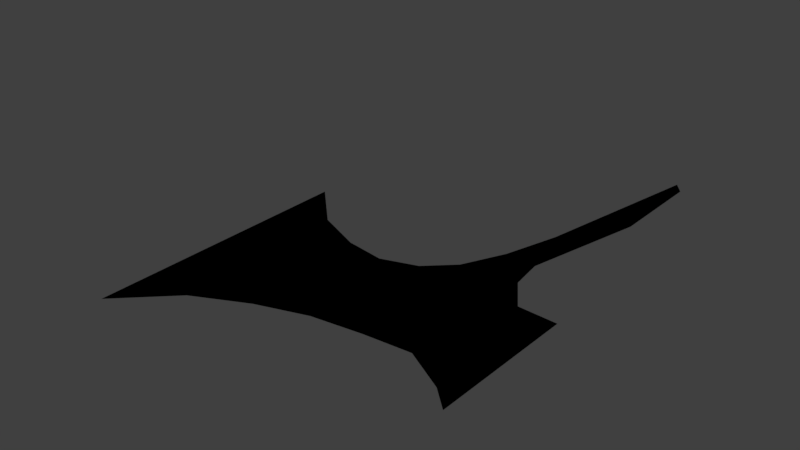 # Source: super_jump1.blend  (saved by Blender 2.79.0; exported with 4.5.12 LTS)
import bpy
from mathutils import Matrix  # noqa: F401  (used for matrix-valued properties, if any)

bpy.ops.wm.read_factory_settings(use_empty=True)
scene = bpy.context.scene
scene.name = 'Scene'

# ---- collections
col_collection_1 = bpy.data.collections.new('Collection 1'); scene.collection.children.link(col_collection_1)

# ---- images (referenced by path relative to the original .blend; pixels are not part of the script)
import os
ASSET_DIR = os.environ.get("B2B_ASSET_DIR", "")  # directory of the original .blend (textures are referenced by path, not embedded)
HERE = os.path.dirname(os.path.abspath(__file__))  # packed textures are extracted next to this script under _unpacked/

def load_image(name, relpath, width, height, colorspace="sRGB"):
    """Load a texture the original file referenced (path relative to the .blend, or extracted next to this script)."""
    p = next((c for c in (os.path.join(HERE, relpath), os.path.join(ASSET_DIR, relpath)) if relpath and os.path.exists(c)), "")
    if p:
        img = bpy.data.images.load(p, check_existing=True)
        img.name = name
    else:  # same state as the original file: an image datablock whose file is absent (Cycles renders it pink)
        img = bpy.data.images.new(name, width, height)
        img.source = "FILE"
        img.filepath = "//" + (relpath or name)
    img.colorspace_settings.name = colorspace
    return img
img_super_jump1_png = load_image('super_jump1.png', 'super_jump1.png', 1024, 1024, 'sRGB')

# ---- materials (node trees are filled in below, after node groups)
mat_material_001 = bpy.data.materials.new('Material.001')
mat_material_001.alpha_threshold = 0.0
mat_material_001.roughness = 0.5

# ---- node groups
ng_gltf_metallic_roughness = bpy.data.node_groups.new('glTF Metallic Roughness', 'ShaderNodeTree')
_N = ng_gltf_metallic_roughness.nodes; _L = ng_gltf_metallic_roughness.links

# ---- material node trees
mat_material_001.use_nodes = True; mat_material_001.node_tree.nodes.clear()
_N = mat_material_001.node_tree.nodes; _L = mat_material_001.node_tree.links
n0 = _N.new('ShaderNodeOutputMaterial'); n0.name = 'Material Output'; n0.location = (460, 300)
n1 = _N.new('ShaderNodeGroup'); n1.name = 'Group'; n1.location = (240, 380)
n1.node_tree = ng_gltf_metallic_roughness
n1.inputs[1].default_value = (1.0, 1.0, 1.0, 1.0)
n1.inputs[2].default_value = (1.0, 1.0, 1.0, 1.0)
n1.inputs[3].default_value = 0.0
n1.inputs[4].default_value = 0.7
n1.inputs[5].default_value = (0.5, 0.5, 1.0, 1.0)
n1.inputs[6].default_value = 1.0
n1.inputs[7].default_value = (1.0, 1.0, 1.0, 1.0)
n1.inputs[8].default_value = 1.0
n1.inputs[9].default_value = (1.0, 1.0, 1.0, 1.0)
n1.inputs[10].default_value = (0.0, 0.0, 0.0, 1.0)
n1.inputs[11].default_value = 1.0
n1.inputs[12].default_value = 0.5
n1.inputs[13].default_value = 0.0
n1.inputs[14].default_value = 0.0
n1.inputs[15].default_value = 0.0
n1.inputs[16].default_value = (0.0, 0.0, 0.0, 1.0)
n2 = _N.new('ShaderNodeTexImage'); n2.name = 'Image Texture'; n2.location = (10, 300)
n2.width = 140
n2.image = img_super_jump1_png
_L.new(n1.outputs[0], n0.inputs[0])
_L.new(n2.outputs[0], n1.inputs[0])
n0.is_active_output = True

# ---- world
world_world = bpy.data.worlds.new('World'); scene.world = world_world
world_world.color = (0.05088, 0.05088, 0.05088)
world_world.use_sun_shadow = False
world_world.sun_shadow_jitter_overblur = 0.0
world_world.cycles.sampling_method = 'MANUAL'

# ---- meshes
me_mesh0 = bpy.data.meshes.new('mesh0')
me_mesh0.from_pydata([(16.39, -2.381, 11.6), (16.39, 2.381, 11.6), (16.18, 2.381, 11.9), (16.18, -2.381, 11.9), (9.93, 2.381, 6.601), (9.723, 2.381, 6.904), (16.18, 2.381, 11.9), (16.39, 2.381, 11.6), (9.723, -2.381, 6.904), (9.93, -2.381, 6.601), (16.39, -2.381, 11.6), (16.18, -2.381, 11.9), (6.696, -2.381, 4.841), (6.902, -2.382, 4.452), (6.902, 2.382, 4.452), (6.696, 2.381, 4.841), (3.711, 2.381, 2.712), (3.53, 2.381, 3.03), (3.53, -2.381, 3.03), (3.711, -2.381, 2.712), (0.2544, -2.677, 1.636), (0.3815, -2.677, 1.293), (0.3815, 2.677, 1.293), (0.2544, 2.677, 1.636), (-3.273, 3.196, 0.3002), (-3.361, 3.196, 0.6558), (-3.361, -3.196, 0.6558), (-3.273, -3.196, 0.3002), (-6.903, -4.406, 0.0888), (-6.897, -4.406, -0.4985), (-6.897, 4.406, -0.4985), (-6.903, 4.406, 0.0888), (-10.73, 6.298, -0.4985), (-10.73, 6.298, -0.2199), (-10.73, -6.298, -0.2199), (-10.73, -6.298, -0.4985), (-14.4, -9.902, -0.4985), (-14.4, 9.902, -0.4985), (8.445, -5.455, -0.4985), (6.831, -3.612, 0.9214), (6.95, -4.087, -0.4985), (6.902, -2.382, 4.452), (7.197, -2.905, 2.95), (9.93, -2.381, 6.601), (3.852, -2.381, -0.4985), (-3.273, -3.196, 0.3002), (-6.897, -4.406, -0.4985), (-3.267, -3.196, -0.4985), (0.3815, -2.677, 1.293), (0.3994, -2.677, -0.4985), (3.711, -2.381, 2.712), (6.95, 4.087, -0.4985), (6.831, 3.612, 0.9213), (8.445, 5.455, -0.4985), (6.902, 2.382, 4.452), (9.93, 2.381, 6.601), (7.197, 2.905, 2.95), (3.852, 2.381, -0.4985), (-6.897, 4.406, -0.4985), (-3.273, 3.196, 0.3002), (-3.267, 3.196, -0.4985), (0.3815, 2.677, 1.293), (0.3994, 2.677, -0.4985), (3.711, 2.381, 2.712), (9.93, 2.381, 6.601), (9.93, -2.381, 6.601), (7.197, -2.905, 2.95), (7.197, 2.905, 2.95), (6.831, -3.612, 0.9214), (6.831, 3.612, 0.9213), (8.445, -5.455, -0.4985), (8.445, 5.455, -0.4985), (16.39, 2.381, 11.6), (16.39, -2.381, 11.6), (16.18, -2.381, 11.9), (16.18, 2.381, 11.9), (9.723, 2.381, 6.904), (9.723, -2.381, 6.904), (6.696, 2.381, 4.841), (6.696, -2.381, 4.841), (3.53, 2.381, 3.03), (3.53, -2.381, 3.03), (0.2544, 2.677, 1.636), (0.2544, -2.677, 1.636), (-3.361, 3.196, 0.6558), (-3.361, -3.196, 0.6558), (-6.903, 4.406, 0.0888), (-6.903, -4.406, 0.0888), (-10.73, 6.298, -0.2199), (-10.73, -6.298, -0.2199), (-14.4, 9.902, -0.4985), (-14.4, -9.902, -0.4985), (-14.4, -9.902, -0.4985), (-14.4, 9.902, -0.4985), (-10.73, 6.298, -0.4985), (-10.73, -6.298, -0.4985), (6.95, -4.087, -0.4985), (6.95, 4.087, -0.4985), (8.445, 5.455, -0.4985), (8.445, -5.455, -0.4985), (3.852, -2.381, -0.4985), (3.852, 2.381, -0.4985), (0.3994, -2.677, -0.4985), (0.3994, 2.677, -0.4985), (-3.267, -3.196, -0.4985), (-3.267, 3.196, -0.4985), (-6.897, -4.406, -0.4985), (-6.897, 4.406, -0.4985)], [], [(0, 1, 3), (3, 1, 2), (4, 5, 7), (7, 5, 6), (8, 9, 10), (10, 11, 8), (12, 13, 9), (9, 8, 12), (14, 15, 4), (4, 15, 5), (16, 17, 14), (14, 17, 15), (18, 19, 13), (13, 12, 18), (20, 21, 18), (18, 21, 19), (22, 23, 17), (17, 16, 22), (24, 25, 23), (23, 22, 24), (26, 27, 20), (20, 27, 21), (28, 29, 27), (27, 26, 28), (30, 31, 24), (24, 31, 25), (32, 33, 30), (30, 33, 31), (34, 35, 29), (29, 28, 34), (34, 36, 35), (33, 32, 37), (38, 39, 40), (41, 42, 43), (40, 39, 44), (44, 39, 42), (45, 46, 47), (48, 45, 49), (49, 45, 47), (50, 48, 44), (44, 48, 49), (41, 50, 42), (42, 50, 44), (51, 52, 53), (54, 55, 56), (52, 51, 57), (56, 52, 57), (58, 59, 60), (59, 61, 62), (62, 60, 59), (61, 63, 57), (57, 62, 61), (63, 54, 56), (56, 57, 63), (64, 65, 67), (67, 65, 66), (66, 68, 67), (67, 68, 69), (68, 70, 69), (69, 70, 71), (65, 64, 73), (73, 64, 72), (74, 75, 77), (77, 75, 76), (78, 79, 76), (76, 79, 77), (80, 81, 78), (78, 81, 79), (82, 83, 80), (80, 83, 81), (84, 85, 82), (82, 85, 83), (86, 87, 84), (84, 87, 85), (88, 89, 86), (86, 89, 87), (89, 88, 90), (90, 91, 89), (92, 93, 95), (95, 93, 94), (96, 97, 98), (98, 99, 96), (100, 101, 96), (96, 101, 97), (102, 103, 101), (101, 100, 102), (104, 105, 102), (102, 105, 103), (106, 107, 104), (104, 107, 105), (95, 94, 106), (106, 94, 107)])
_uv = me_mesh0.uv_layers.new(name='UVMap')
_uv.uv.foreach_set('vector', [0.9831, 0.4484, 0.9832, 0.5962, 0.9767, 0.4484, 0.9767, 0.4484, 0.9832, 0.5962, 0.9768, 0.5962, 0.7864, 0.2292, 0.7799, 0.2388, 0.9913, 0.3877, 0.9913, 0.3877, 0.7799, 0.2388, 0.9848, 0.3973, 0.7799, 0.2388, 0.7864, 0.2292, 0.9913, 0.3877, 0.9913, 0.3877, 0.9848, 0.3973, 0.7799, 0.2388, 0.6839, 0.1734, 0.6904, 0.161, 0.7864, 0.2292, 0.7864, 0.2292, 0.7799, 0.2388, 0.6839, 0.1734, 0.6904, 0.161, 0.6839, 0.1734, 0.7864, 0.2292, 0.7864, 0.2292, 0.6839, 0.1734, 0.7799, 0.2388, 0.5892, 0.1059, 0.5834, 0.1159, 0.6904, 0.161, 0.6904, 0.161, 0.5834, 0.1159, 0.6839, 0.1734, 0.5834, 0.1159, 0.5892, 0.1059, 0.6904, 0.161, 0.6904, 0.161, 0.6839, 0.1734, 0.5834, 0.1159, 0.4795, 0.07173, 0.4836, 0.06084, 0.5834, 0.1159, 0.5834, 0.1159, 0.4836, 0.06084, 0.5892, 0.1059, 0.4836, 0.06084, 0.4795, 0.07173, 0.5834, 0.1159, 0.5834, 0.1159, 0.5892, 0.1059, 0.4836, 0.06084, 0.3677, 0.02935, 0.3649, 0.04063, 0.4795, 0.07173, 0.4795, 0.07173, 0.4836, 0.06084, 0.3677, 0.02935, 0.3649, 0.04063, 0.3677, 0.02935, 0.4795, 0.07173, 0.4795, 0.07173, 0.3677, 0.02935, 0.4836, 0.06084, 0.2525, 0.02264, 0.2527, 0.004015, 0.3677, 0.02935, 0.3677, 0.02935, 0.3649, 0.04063, 0.2525, 0.02264, 0.2527, 0.004015, 0.2525, 0.02264, 0.3677, 0.02935, 0.3677, 0.02935, 0.2525, 0.02264, 0.3649, 0.04063, 0.1311, 0.004015, 0.1312, 0.01285, 0.2527, 0.004015, 0.2527, 0.004015, 0.1312, 0.01285, 0.2525, 0.02264, 0.1312, 0.01285, 0.1311, 0.004015, 0.2527, 0.004015, 0.2527, 0.004015, 0.2525, 0.02264, 0.1312, 0.01285, 0.1312, 0.01285, 0.01465, 0.004015, 0.1311, 0.004015, 0.1312, 0.01285, 0.1311, 0.004015, 0.01465, 0.004015, 0.7394, 0.004015, 0.6882, 0.04905, 0.6919, 0.004015, 0.6904, 0.161, 0.6997, 0.1134, 0.7864, 0.2292, 0.6919, 0.004015, 0.6882, 0.04905, 0.5937, 0.004015, 0.5937, 0.004015, 0.6882, 0.04905, 0.6997, 0.1134, 0.3677, 0.02935, 0.2527, 0.004015, 0.3678, 0.004015, 0.4836, 0.06084, 0.3677, 0.02935, 0.4841, 0.004015, 0.4841, 0.004015, 0.3677, 0.02935, 0.3678, 0.004015, 0.5892, 0.1059, 0.4836, 0.06084, 0.5937, 0.004015, 0.5937, 0.004015, 0.4836, 0.06084, 0.4841, 0.004015, 0.6904, 0.161, 0.5892, 0.1059, 0.6997, 0.1134, 0.6997, 0.1134, 0.5892, 0.1059, 0.5937, 0.004015, 0.6919, 0.004015, 0.6882, 0.04905, 0.7394, 0.004015, 0.6904, 0.161, 0.7864, 0.2292, 0.6997, 0.1134, 0.6882, 0.04905, 0.6919, 0.004015, 0.5937, 0.004015, 0.6997, 0.1134, 0.6882, 0.04905, 0.5937, 0.004015, 0.2527, 0.004015, 0.3677, 0.02935, 0.3678, 0.004015, 0.3677, 0.02935, 0.4836, 0.06084, 0.4841, 0.004015, 0.4841, 0.004015, 0.3678, 0.004015, 0.3677, 0.02935, 0.4836, 0.06084, 0.5892, 0.1059, 0.5937, 0.004015, 0.5937, 0.004015, 0.4841, 0.004015, 0.4836, 0.06084, 0.5892, 0.1059, 0.6904, 0.161, 0.6997, 0.1134, 0.6997, 0.1134, 0.5937, 0.004015, 0.5892, 0.1059, 0.542, 0.8811, 0.5422, 0.7259, 0.7294, 0.8983, 0.7294, 0.8983, 0.5422, 0.7259, 0.7296, 0.7089, 0.7296, 0.7089, 0.8338, 0.6859, 0.7294, 0.8983, 0.7294, 0.8983, 0.8338, 0.6859, 0.8335, 0.9213, 0.8338, 0.6859, 0.9067, 0.6259, 0.8335, 0.9213, 0.8335, 0.9213, 0.9067, 0.6259, 0.9063, 0.9814, 0.5422, 0.7259, 0.542, 0.8811, 0.2858, 0.7258, 0.2858, 0.7258, 0.542, 0.8811, 0.2856, 0.881, 0.9767, 0.4484, 0.9768, 0.5962, 0.7763, 0.4484, 0.7763, 0.4484, 0.9768, 0.5962, 0.7764, 0.5962, 0.6824, 0.5963, 0.6824, 0.4485, 0.7764, 0.5962, 0.7764, 0.5962, 0.6824, 0.4485, 0.7763, 0.4484, 0.5842, 0.5963, 0.5842, 0.4485, 0.6824, 0.5963, 0.6824, 0.5963, 0.5842, 0.4485, 0.6824, 0.4485, 0.4826, 0.6055, 0.4825, 0.4394, 0.5842, 0.5963, 0.5842, 0.5963, 0.4825, 0.4394, 0.5842, 0.4485, 0.3704, 0.6216, 0.3703, 0.4233, 0.4826, 0.6055, 0.4826, 0.6055, 0.3703, 0.4233, 0.4825, 0.4394, 0.2605, 0.6592, 0.2604, 0.3858, 0.3704, 0.6216, 0.3704, 0.6216, 0.2604, 0.3858, 0.3703, 0.4233, 0.1418, 0.718, 0.1417, 0.3271, 0.2605, 0.6592, 0.2605, 0.6592, 0.1417, 0.3271, 0.2604, 0.3858, 0.1417, 0.3271, 0.1418, 0.718, 0.02785, 0.8299, 0.02785, 0.8299, 0.02764, 0.2153, 0.1417, 0.3271, 0.5449, 0.1573, 0.4756, 0.3767, 0.4688, 0.1769, 0.4688, 0.1769, 0.4756, 0.3767, 0.4247, 0.3164, 0.1552, 0.1034, 0.1265, 0.1939, 0.09588, 0.2008, 0.09588, 0.2008, 0.1341, 0.07992, 0.1552, 0.1034, 0.2028, 0.1394, 0.1861, 0.1922, 0.1552, 0.1034, 0.1552, 0.1034, 0.1861, 0.1922, 0.1265, 0.1939, 0.2636, 0.1553, 0.2448, 0.2146, 0.1861, 0.1922, 0.1861, 0.1922, 0.2028, 0.1394, 0.2636, 0.1553, 0.3288, 0.1699, 0.3064, 0.2407, 0.2636, 0.1553, 0.2636, 0.1553, 0.3064, 0.2407, 0.2448, 0.2146, 0.3958, 0.1766, 0.365, 0.2742, 0.3288, 0.1699, 0.3288, 0.1699, 0.365, 0.2742, 0.3064, 0.2407, 0.4688, 0.1769, 0.4247, 0.3164, 0.3958, 0.1766, 0.3958, 0.1766, 0.4247, 0.3164, 0.365, 0.2742])
me_mesh0.materials.append(mat_material_001)
me_mesh0.use_remesh_preserve_volume = False
me_mesh0.use_remesh_preserve_attributes = False
me_mesh0.use_mirror_vertex_groups = False
me_mesh0.update()

# ---- objects
ob_obj0 = bpy.data.objects.new('obj0', me_mesh0)

# ---- transforms, parenting, visibility, modifiers, constraints
ob_obj0.location = (0.0, 0.0, 0.0)
ob_obj0.lineart.crease_threshold = 0.0

# ---- collection membership
col_collection_1.objects.link(ob_obj0)

# ---- scene / render settings (as saved in the file)
scene.frame_start = 1; scene.frame_end = 250; scene.frame_set(1)
scene.render.engine = 'CYCLES'
scene.render.resolution_percentage = 50
scene.render.dither_intensity = 0.0
scene.cycles.use_denoising = False
scene.cycles.samples = 128
scene.cycles.sampling_pattern = 'TABULATED_SOBOL'
scene.cycles.use_adaptive_sampling = False
scene.cycles.use_light_tree = False
scene.cycles.blur_glossy = 0.0
scene.cycles.sample_clamp_indirect = 0.0
scene.view_settings.view_transform = 'Standard'
bpy.context.view_layer.update()

# ---- added for rendering (the .blend has no active camera and no usable light): camera, sun
cam_auto = bpy.data.cameras.new('AutoCamera')
cam_auto.lens = 50.0
cam_auto.sensor_width = 36.0
cam_auto.clip_end = 1000.0
ob_auto_camera = bpy.data.objects.new('AutoCamera', cam_auto)
scene.collection.objects.link(ob_auto_camera)
ob_auto_camera.location = (36.7551, -42.9144, 34.3108)
ob_auto_camera.rotation_euler = (1.09748, -7.21219e-08, 0.694738)
scene.camera = ob_auto_camera
light_auto_sun = bpy.data.lights.new('AutoSun', 'SUN')
light_auto_sun.energy = 3.0
light_auto_sun.angle = 0.0523599
ob_auto_sun = bpy.data.objects.new('AutoSun', light_auto_sun)
scene.collection.objects.link(ob_auto_sun)
ob_auto_sun.rotation_euler = (0.872665, 0.174533, 0.523599)
bpy.context.view_layer.update()
